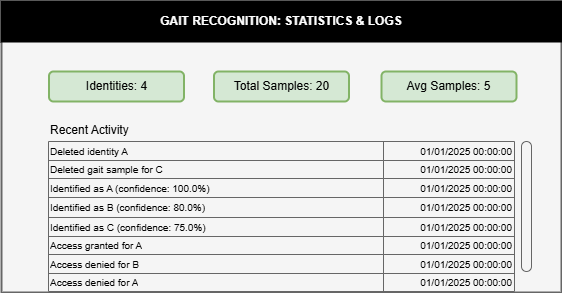

The diagram above was exported from draw.io. Its source (the exported page's mxGraphModel, read from the mxfile embedded in the PNG):
<mxGraphModel dx="972" dy="662" grid="1" gridSize="1" guides="1" tooltips="1" connect="1" arrows="1" fold="1" page="1" pageScale="1" pageWidth="827" pageHeight="1169" math="0" shadow="0">
  <root>
    <mxCell id="0" />
    <mxCell id="1" parent="0" />
    <mxCell id="w4uxOaod5UqYkDzTnhHC-1" value="" style="rounded=0;whiteSpace=wrap;html=1;strokeWidth=2;fillColor=#f5f5f5;fontColor=#333333;strokeColor=#666666;" vertex="1" parent="1">
      <mxGeometry x="160" y="120" width="560" height="291" as="geometry" />
    </mxCell>
    <mxCell id="w4uxOaod5UqYkDzTnhHC-2" value="GAIT RECOGNITION: STATISTICS &amp;amp; LOGS" style="rounded=0;whiteSpace=wrap;html=1;strokeWidth=2;fontStyle=1;fillColor=#000000;fontColor=#FFFFFF;" vertex="1" parent="1">
      <mxGeometry x="160" y="120" width="560" height="40" as="geometry" />
    </mxCell>
    <mxCell id="w4uxOaod5UqYkDzTnhHC-10" value="Identities: 4" style="rounded=1;whiteSpace=wrap;html=1;fillColor=#d5e8d4;strokeColor=#82b366;strokeWidth=2;" vertex="1" parent="1">
      <mxGeometry x="207.5" y="190" width="135" height="30" as="geometry" />
    </mxCell>
    <mxCell id="w4uxOaod5UqYkDzTnhHC-11" value="Total Samples: 20" style="rounded=1;whiteSpace=wrap;html=1;fillColor=#d5e8d4;strokeColor=#82b366;strokeWidth=2;" vertex="1" parent="1">
      <mxGeometry x="372.5" y="190" width="135" height="30" as="geometry" />
    </mxCell>
    <mxCell id="w4uxOaod5UqYkDzTnhHC-31" value="Avg Samples: 5" style="rounded=1;whiteSpace=wrap;html=1;fillColor=#d5e8d4;strokeColor=#82b366;strokeWidth=2;" vertex="1" parent="1">
      <mxGeometry x="540" y="190" width="135" height="30" as="geometry" />
    </mxCell>
    <mxCell id="w4uxOaod5UqYkDzTnhHC-33" value="" style="shape=table;startSize=0;container=1;collapsible=0;childLayout=tableLayout;fillColor=#f5f5f5;fontColor=#333333;strokeColor=#666666;strokeWidth=1;align=left;fontSize=10;" vertex="1" parent="1">
      <mxGeometry x="207" y="260" width="466" height="150" as="geometry" />
    </mxCell>
    <mxCell id="w4uxOaod5UqYkDzTnhHC-34" value="" style="shape=tableRow;horizontal=0;startSize=0;swimlaneHead=0;swimlaneBody=0;strokeColor=inherit;top=0;left=0;bottom=0;right=0;collapsible=0;dropTarget=0;fillColor=none;points=[[0,0.5],[1,0.5]];portConstraint=eastwest;" vertex="1" parent="w4uxOaod5UqYkDzTnhHC-33">
      <mxGeometry width="466" height="19" as="geometry" />
    </mxCell>
    <mxCell id="w4uxOaod5UqYkDzTnhHC-35" value="Deleted identity A" style="shape=partialRectangle;html=1;whiteSpace=wrap;connectable=0;strokeColor=inherit;overflow=hidden;fillColor=none;top=0;left=0;bottom=0;right=0;pointerEvents=1;align=left;fontSize=10;" vertex="1" parent="w4uxOaod5UqYkDzTnhHC-34">
      <mxGeometry width="335" height="19" as="geometry">
        <mxRectangle width="335" height="19" as="alternateBounds" />
      </mxGeometry>
    </mxCell>
    <mxCell id="w4uxOaod5UqYkDzTnhHC-36" value="01/01/2025 00:00:00" style="shape=partialRectangle;html=1;whiteSpace=wrap;connectable=0;strokeColor=inherit;overflow=hidden;fillColor=none;top=0;left=0;bottom=0;right=0;pointerEvents=1;fontSize=10;align=right;" vertex="1" parent="w4uxOaod5UqYkDzTnhHC-34">
      <mxGeometry x="335" width="131" height="19" as="geometry">
        <mxRectangle width="131" height="19" as="alternateBounds" />
      </mxGeometry>
    </mxCell>
    <mxCell id="w4uxOaod5UqYkDzTnhHC-37" value="" style="shape=tableRow;horizontal=0;startSize=0;swimlaneHead=0;swimlaneBody=0;strokeColor=inherit;top=0;left=0;bottom=0;right=0;collapsible=0;dropTarget=0;fillColor=none;points=[[0,0.5],[1,0.5]];portConstraint=eastwest;" vertex="1" parent="w4uxOaod5UqYkDzTnhHC-33">
      <mxGeometry y="19" width="466" height="18" as="geometry" />
    </mxCell>
    <mxCell id="w4uxOaod5UqYkDzTnhHC-38" value="Deleted gait sample for C" style="shape=partialRectangle;html=1;whiteSpace=wrap;connectable=0;strokeColor=inherit;overflow=hidden;fillColor=none;top=0;left=0;bottom=0;right=0;pointerEvents=1;align=left;fontSize=10;" vertex="1" parent="w4uxOaod5UqYkDzTnhHC-37">
      <mxGeometry width="335" height="18" as="geometry">
        <mxRectangle width="335" height="18" as="alternateBounds" />
      </mxGeometry>
    </mxCell>
    <mxCell id="w4uxOaod5UqYkDzTnhHC-39" value="01/01/2025 00:00:00" style="shape=partialRectangle;html=1;whiteSpace=wrap;connectable=0;strokeColor=inherit;overflow=hidden;fillColor=none;top=0;left=0;bottom=0;right=0;pointerEvents=1;fontSize=10;align=right;" vertex="1" parent="w4uxOaod5UqYkDzTnhHC-37">
      <mxGeometry x="335" width="131" height="18" as="geometry">
        <mxRectangle width="131" height="18" as="alternateBounds" />
      </mxGeometry>
    </mxCell>
    <mxCell id="w4uxOaod5UqYkDzTnhHC-40" value="" style="shape=tableRow;horizontal=0;startSize=0;swimlaneHead=0;swimlaneBody=0;strokeColor=inherit;top=0;left=0;bottom=0;right=0;collapsible=0;dropTarget=0;fillColor=none;points=[[0,0.5],[1,0.5]];portConstraint=eastwest;" vertex="1" parent="w4uxOaod5UqYkDzTnhHC-33">
      <mxGeometry y="37" width="466" height="19" as="geometry" />
    </mxCell>
    <mxCell id="w4uxOaod5UqYkDzTnhHC-41" value="&lt;span class=&quot;message&quot;&gt;Identified as A (confidence: 100.0%)&lt;/span&gt;" style="shape=partialRectangle;html=1;whiteSpace=wrap;connectable=0;strokeColor=inherit;overflow=hidden;fillColor=none;top=0;left=0;bottom=0;right=0;pointerEvents=1;align=left;fontSize=10;" vertex="1" parent="w4uxOaod5UqYkDzTnhHC-40">
      <mxGeometry width="335" height="19" as="geometry">
        <mxRectangle width="335" height="19" as="alternateBounds" />
      </mxGeometry>
    </mxCell>
    <mxCell id="w4uxOaod5UqYkDzTnhHC-42" value="01/01/2025 00:00:00" style="shape=partialRectangle;html=1;whiteSpace=wrap;connectable=0;strokeColor=inherit;overflow=hidden;fillColor=none;top=0;left=0;bottom=0;right=0;pointerEvents=1;fontSize=10;align=right;" vertex="1" parent="w4uxOaod5UqYkDzTnhHC-40">
      <mxGeometry x="335" width="131" height="19" as="geometry">
        <mxRectangle width="131" height="19" as="alternateBounds" />
      </mxGeometry>
    </mxCell>
    <mxCell id="w4uxOaod5UqYkDzTnhHC-43" value="" style="shape=tableRow;horizontal=0;startSize=0;swimlaneHead=0;swimlaneBody=0;strokeColor=inherit;top=0;left=0;bottom=0;right=0;collapsible=0;dropTarget=0;fillColor=none;points=[[0,0.5],[1,0.5]];portConstraint=eastwest;" vertex="1" parent="w4uxOaod5UqYkDzTnhHC-33">
      <mxGeometry y="56" width="466" height="20" as="geometry" />
    </mxCell>
    <mxCell id="w4uxOaod5UqYkDzTnhHC-44" value="&lt;span class=&quot;message&quot;&gt;Identified as B (confidence: 80.0%)&lt;/span&gt;" style="shape=partialRectangle;html=1;whiteSpace=wrap;connectable=0;strokeColor=inherit;overflow=hidden;fillColor=none;top=0;left=0;bottom=0;right=0;pointerEvents=1;align=left;fontSize=10;" vertex="1" parent="w4uxOaod5UqYkDzTnhHC-43">
      <mxGeometry width="335" height="20" as="geometry">
        <mxRectangle width="335" height="20" as="alternateBounds" />
      </mxGeometry>
    </mxCell>
    <mxCell id="w4uxOaod5UqYkDzTnhHC-45" value="01/01/2025 00:00:00" style="shape=partialRectangle;html=1;whiteSpace=wrap;connectable=0;strokeColor=inherit;overflow=hidden;fillColor=none;top=0;left=0;bottom=0;right=0;pointerEvents=1;fontSize=10;align=right;" vertex="1" parent="w4uxOaod5UqYkDzTnhHC-43">
      <mxGeometry x="335" width="131" height="20" as="geometry">
        <mxRectangle width="131" height="20" as="alternateBounds" />
      </mxGeometry>
    </mxCell>
    <mxCell id="w4uxOaod5UqYkDzTnhHC-46" value="" style="shape=tableRow;horizontal=0;startSize=0;swimlaneHead=0;swimlaneBody=0;strokeColor=inherit;top=0;left=0;bottom=0;right=0;collapsible=0;dropTarget=0;fillColor=none;points=[[0,0.5],[1,0.5]];portConstraint=eastwest;" vertex="1" parent="w4uxOaod5UqYkDzTnhHC-33">
      <mxGeometry y="76" width="466" height="19" as="geometry" />
    </mxCell>
    <mxCell id="w4uxOaod5UqYkDzTnhHC-47" value="&lt;span class=&quot;message&quot;&gt;Identified as C (confidence: 75.0%)&lt;/span&gt;" style="shape=partialRectangle;html=1;whiteSpace=wrap;connectable=0;strokeColor=inherit;overflow=hidden;fillColor=none;top=0;left=0;bottom=0;right=0;pointerEvents=1;align=left;fontSize=10;" vertex="1" parent="w4uxOaod5UqYkDzTnhHC-46">
      <mxGeometry width="335" height="19" as="geometry">
        <mxRectangle width="335" height="19" as="alternateBounds" />
      </mxGeometry>
    </mxCell>
    <mxCell id="w4uxOaod5UqYkDzTnhHC-48" value="01/01/2025 00:00:00" style="shape=partialRectangle;html=1;whiteSpace=wrap;connectable=0;strokeColor=inherit;overflow=hidden;fillColor=none;top=0;left=0;bottom=0;right=0;pointerEvents=1;fontSize=10;align=right;" vertex="1" parent="w4uxOaod5UqYkDzTnhHC-46">
      <mxGeometry x="335" width="131" height="19" as="geometry">
        <mxRectangle width="131" height="19" as="alternateBounds" />
      </mxGeometry>
    </mxCell>
    <mxCell id="w4uxOaod5UqYkDzTnhHC-49" value="" style="shape=tableRow;horizontal=0;startSize=0;swimlaneHead=0;swimlaneBody=0;strokeColor=inherit;top=0;left=0;bottom=0;right=0;collapsible=0;dropTarget=0;fillColor=none;points=[[0,0.5],[1,0.5]];portConstraint=eastwest;" vertex="1" parent="w4uxOaod5UqYkDzTnhHC-33">
      <mxGeometry y="95" width="466" height="18" as="geometry" />
    </mxCell>
    <mxCell id="w4uxOaod5UqYkDzTnhHC-50" value="Access granted for A" style="shape=partialRectangle;html=1;whiteSpace=wrap;connectable=0;strokeColor=inherit;overflow=hidden;fillColor=none;top=0;left=0;bottom=0;right=0;pointerEvents=1;align=left;fontSize=10;" vertex="1" parent="w4uxOaod5UqYkDzTnhHC-49">
      <mxGeometry width="335" height="18" as="geometry">
        <mxRectangle width="335" height="18" as="alternateBounds" />
      </mxGeometry>
    </mxCell>
    <mxCell id="w4uxOaod5UqYkDzTnhHC-51" value="01/01/2025 00:00:00" style="shape=partialRectangle;html=1;whiteSpace=wrap;connectable=0;strokeColor=inherit;overflow=hidden;fillColor=none;top=0;left=0;bottom=0;right=0;pointerEvents=1;fontSize=10;align=right;" vertex="1" parent="w4uxOaod5UqYkDzTnhHC-49">
      <mxGeometry x="335" width="131" height="18" as="geometry">
        <mxRectangle width="131" height="18" as="alternateBounds" />
      </mxGeometry>
    </mxCell>
    <mxCell id="w4uxOaod5UqYkDzTnhHC-52" value="" style="shape=tableRow;horizontal=0;startSize=0;swimlaneHead=0;swimlaneBody=0;strokeColor=inherit;top=0;left=0;bottom=0;right=0;collapsible=0;dropTarget=0;fillColor=none;points=[[0,0.5],[1,0.5]];portConstraint=eastwest;" vertex="1" parent="w4uxOaod5UqYkDzTnhHC-33">
      <mxGeometry y="113" width="466" height="19" as="geometry" />
    </mxCell>
    <mxCell id="w4uxOaod5UqYkDzTnhHC-53" value="Access denied for B" style="shape=partialRectangle;html=1;whiteSpace=wrap;connectable=0;strokeColor=inherit;overflow=hidden;fillColor=none;top=0;left=0;bottom=0;right=0;pointerEvents=1;align=left;fontSize=10;" vertex="1" parent="w4uxOaod5UqYkDzTnhHC-52">
      <mxGeometry width="335" height="19" as="geometry">
        <mxRectangle width="335" height="19" as="alternateBounds" />
      </mxGeometry>
    </mxCell>
    <mxCell id="w4uxOaod5UqYkDzTnhHC-54" value="01/01/2025 00:00:00" style="shape=partialRectangle;html=1;whiteSpace=wrap;connectable=0;strokeColor=inherit;overflow=hidden;fillColor=none;top=0;left=0;bottom=0;right=0;pointerEvents=1;fontSize=10;align=right;" vertex="1" parent="w4uxOaod5UqYkDzTnhHC-52">
      <mxGeometry x="335" width="131" height="19" as="geometry">
        <mxRectangle width="131" height="19" as="alternateBounds" />
      </mxGeometry>
    </mxCell>
    <mxCell id="w4uxOaod5UqYkDzTnhHC-55" value="" style="shape=tableRow;horizontal=0;startSize=0;swimlaneHead=0;swimlaneBody=0;strokeColor=inherit;top=0;left=0;bottom=0;right=0;collapsible=0;dropTarget=0;fillColor=none;points=[[0,0.5],[1,0.5]];portConstraint=eastwest;" vertex="1" parent="w4uxOaod5UqYkDzTnhHC-33">
      <mxGeometry y="132" width="466" height="18" as="geometry" />
    </mxCell>
    <mxCell id="w4uxOaod5UqYkDzTnhHC-56" value="Access denied for A" style="shape=partialRectangle;html=1;whiteSpace=wrap;connectable=0;strokeColor=inherit;overflow=hidden;fillColor=none;top=0;left=0;bottom=0;right=0;pointerEvents=1;align=left;fontSize=10;" vertex="1" parent="w4uxOaod5UqYkDzTnhHC-55">
      <mxGeometry width="335" height="18" as="geometry">
        <mxRectangle width="335" height="18" as="alternateBounds" />
      </mxGeometry>
    </mxCell>
    <mxCell id="w4uxOaod5UqYkDzTnhHC-57" value="01/01/2025 00:00:00" style="shape=partialRectangle;html=1;whiteSpace=wrap;connectable=0;strokeColor=inherit;overflow=hidden;fillColor=none;top=0;left=0;bottom=0;right=0;pointerEvents=1;fontSize=10;align=right;" vertex="1" parent="w4uxOaod5UqYkDzTnhHC-55">
      <mxGeometry x="335" width="131" height="18" as="geometry">
        <mxRectangle width="131" height="18" as="alternateBounds" />
      </mxGeometry>
    </mxCell>
    <mxCell id="w4uxOaod5UqYkDzTnhHC-58" value="Recent Activity" style="text;html=1;align=left;verticalAlign=middle;whiteSpace=wrap;rounded=0;" vertex="1" parent="1">
      <mxGeometry x="207" y="239" width="113" height="20" as="geometry" />
    </mxCell>
    <mxCell id="w4uxOaod5UqYkDzTnhHC-59" value="" style="rounded=1;whiteSpace=wrap;html=1;arcSize=50;fillColor=#f5f5f5;fontColor=#333333;strokeColor=#666666;" vertex="1" parent="1">
      <mxGeometry x="680" y="260" width="10" height="130" as="geometry" />
    </mxCell>
  </root>
</mxGraphModel>